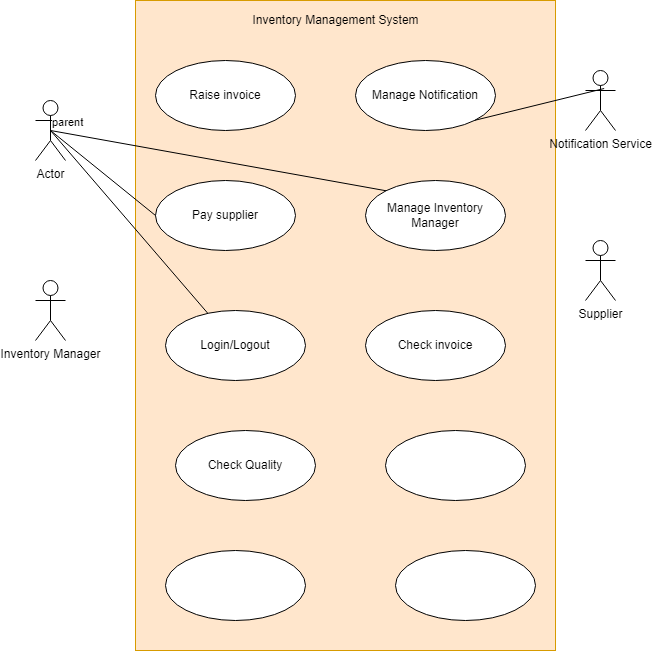

The diagram above was exported from draw.io. Its source (the exported page's mxGraphModel, read from the mxfile embedded in the PNG):
<mxGraphModel dx="782" dy="436" grid="1" gridSize="10" guides="1" tooltips="1" connect="1" arrows="1" fold="1" page="1" pageScale="1" pageWidth="850" pageHeight="1100" math="0" shadow="0">
  <root>
    <mxCell id="0" />
    <mxCell id="1" parent="0" />
    <mxCell id="_ffWQECqLSvYBwKBAf3V-34" value="" style="rounded=0;whiteSpace=wrap;html=1;fillColor=#ffe6cc;strokeColor=#d79b00;" vertex="1" parent="1">
      <mxGeometry x="310" y="10" width="420" height="650" as="geometry" />
    </mxCell>
    <mxCell id="_ffWQECqLSvYBwKBAf3V-1" value="Actor" style="shape=umlActor;verticalLabelPosition=bottom;verticalAlign=top;html=1;" vertex="1" parent="1">
      <mxGeometry x="210" y="110" width="30" height="60" as="geometry" />
    </mxCell>
    <mxCell id="_ffWQECqLSvYBwKBAf3V-2" value="Inventory Manager" style="shape=umlActor;verticalLabelPosition=bottom;verticalAlign=top;html=1;" vertex="1" parent="1">
      <mxGeometry x="210" y="290" width="30" height="60" as="geometry" />
    </mxCell>
    <mxCell id="_ffWQECqLSvYBwKBAf3V-4" value="Supplier" style="shape=umlActor;verticalLabelPosition=bottom;verticalAlign=top;html=1;" vertex="1" parent="1">
      <mxGeometry x="760" y="250" width="30" height="60" as="geometry" />
    </mxCell>
    <mxCell id="_ffWQECqLSvYBwKBAf3V-5" value="Pay supplier" style="ellipse;whiteSpace=wrap;html=1;" vertex="1" parent="1">
      <mxGeometry x="330" y="190" width="140" height="70" as="geometry" />
    </mxCell>
    <mxCell id="_ffWQECqLSvYBwKBAf3V-6" value="Raise invoice" style="ellipse;whiteSpace=wrap;html=1;" vertex="1" parent="1">
      <mxGeometry x="330" y="70" width="140" height="70" as="geometry" />
    </mxCell>
    <mxCell id="_ffWQECqLSvYBwKBAf3V-7" value="Manage Inventory Manager" style="ellipse;whiteSpace=wrap;html=1;" vertex="1" parent="1">
      <mxGeometry x="540" y="190" width="140" height="70" as="geometry" />
    </mxCell>
    <mxCell id="_ffWQECqLSvYBwKBAf3V-8" value="Login/Logout" style="ellipse;whiteSpace=wrap;html=1;" vertex="1" parent="1">
      <mxGeometry x="340" y="320" width="140" height="70" as="geometry" />
    </mxCell>
    <mxCell id="_ffWQECqLSvYBwKBAf3V-9" value="Check invoice" style="ellipse;whiteSpace=wrap;html=1;" vertex="1" parent="1">
      <mxGeometry x="540" y="320" width="140" height="70" as="geometry" />
    </mxCell>
    <mxCell id="_ffWQECqLSvYBwKBAf3V-10" value="Check Quality" style="ellipse;whiteSpace=wrap;html=1;" vertex="1" parent="1">
      <mxGeometry x="350" y="440" width="140" height="70" as="geometry" />
    </mxCell>
    <mxCell id="_ffWQECqLSvYBwKBAf3V-12" value="Notification Service" style="shape=umlActor;verticalLabelPosition=bottom;verticalAlign=top;html=1;" vertex="1" parent="1">
      <mxGeometry x="760" y="80" width="30" height="60" as="geometry" />
    </mxCell>
    <mxCell id="_ffWQECqLSvYBwKBAf3V-13" value="Manage Notification" style="ellipse;whiteSpace=wrap;html=1;" vertex="1" parent="1">
      <mxGeometry x="530" y="70" width="140" height="70" as="geometry" />
    </mxCell>
    <mxCell id="_ffWQECqLSvYBwKBAf3V-14" value="" style="endArrow=none;html=1;rounded=0;exitX=0.5;exitY=0.5;exitDx=0;exitDy=0;exitPerimeter=0;entryX=0;entryY=0.5;entryDx=0;entryDy=0;" edge="1" parent="1" source="_ffWQECqLSvYBwKBAf3V-1" target="_ffWQECqLSvYBwKBAf3V-5">
      <mxGeometry relative="1" as="geometry">
        <mxPoint x="320" y="220" as="sourcePoint" />
        <mxPoint x="480" y="220" as="targetPoint" />
      </mxGeometry>
    </mxCell>
    <mxCell id="_ffWQECqLSvYBwKBAf3V-17" value="" style="endArrow=none;html=1;rounded=0;exitX=0.5;exitY=0.5;exitDx=0;exitDy=0;exitPerimeter=0;" edge="1" parent="1" source="_ffWQECqLSvYBwKBAf3V-1" target="_ffWQECqLSvYBwKBAf3V-8">
      <mxGeometry relative="1" as="geometry">
        <mxPoint x="320" y="220" as="sourcePoint" />
        <mxPoint x="480" y="220" as="targetPoint" />
      </mxGeometry>
    </mxCell>
    <mxCell id="_ffWQECqLSvYBwKBAf3V-22" value="" style="endArrow=none;html=1;rounded=0;exitX=0.5;exitY=0.5;exitDx=0;exitDy=0;exitPerimeter=0;entryX=0;entryY=0;entryDx=0;entryDy=0;" edge="1" parent="1" source="_ffWQECqLSvYBwKBAf3V-1" target="_ffWQECqLSvYBwKBAf3V-7">
      <mxGeometry relative="1" as="geometry">
        <mxPoint x="320" y="220" as="sourcePoint" />
        <mxPoint x="480" y="220" as="targetPoint" />
      </mxGeometry>
    </mxCell>
    <mxCell id="_ffWQECqLSvYBwKBAf3V-23" value="parent" style="edgeLabel;resizable=0;html=1;align=left;verticalAlign=bottom;" connectable="0" vertex="1" parent="_ffWQECqLSvYBwKBAf3V-22">
      <mxGeometry x="-1" relative="1" as="geometry" />
    </mxCell>
    <mxCell id="_ffWQECqLSvYBwKBAf3V-26" value="" style="endArrow=none;html=1;rounded=0;entryX=0.622;entryY=0.3;entryDx=0;entryDy=0;entryPerimeter=0;exitX=1;exitY=1;exitDx=0;exitDy=0;" edge="1" parent="1" source="_ffWQECqLSvYBwKBAf3V-13" target="_ffWQECqLSvYBwKBAf3V-12">
      <mxGeometry relative="1" as="geometry">
        <mxPoint x="320" y="220" as="sourcePoint" />
        <mxPoint x="480" y="220" as="targetPoint" />
      </mxGeometry>
    </mxCell>
    <mxCell id="_ffWQECqLSvYBwKBAf3V-31" value="" style="ellipse;whiteSpace=wrap;html=1;" vertex="1" parent="1">
      <mxGeometry x="560" y="440" width="140" height="70" as="geometry" />
    </mxCell>
    <mxCell id="_ffWQECqLSvYBwKBAf3V-32" value="" style="ellipse;whiteSpace=wrap;html=1;" vertex="1" parent="1">
      <mxGeometry x="340" y="560" width="140" height="70" as="geometry" />
    </mxCell>
    <mxCell id="_ffWQECqLSvYBwKBAf3V-33" value="" style="ellipse;whiteSpace=wrap;html=1;" vertex="1" parent="1">
      <mxGeometry x="570" y="560" width="140" height="70" as="geometry" />
    </mxCell>
    <mxCell id="_ffWQECqLSvYBwKBAf3V-35" value="Inventory Management System" style="text;html=1;resizable=0;autosize=1;align=center;verticalAlign=middle;points=[];fillColor=none;strokeColor=none;rounded=0;" vertex="1" parent="1">
      <mxGeometry x="420" y="20" width="180" height="20" as="geometry" />
    </mxCell>
  </root>
</mxGraphModel>